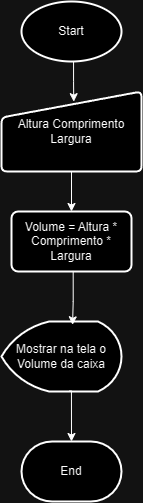

The diagram above was exported from draw.io. Its source (the exported page's mxGraphModel, read from the mxfile embedded in the PNG):
<mxGraphModel dx="1179" dy="629" grid="1" gridSize="10" guides="1" tooltips="1" connect="1" arrows="1" fold="1" page="1" pageScale="1" pageWidth="827" pageHeight="1169" math="0" shadow="0">
  <root>
    <mxCell id="0" />
    <mxCell id="1" parent="0" />
    <mxCell id="2" value="Start" style="strokeWidth=2;html=1;shape=mxgraph.flowchart.start_1;whiteSpace=wrap;" vertex="1" parent="1">
      <mxGeometry x="640" y="20" width="100" height="60" as="geometry" />
    </mxCell>
    <mxCell id="3" value="" style="edgeStyle=orthogonalEdgeStyle;rounded=0;orthogonalLoop=1;jettySize=auto;html=1;" edge="1" source="4" target="6" parent="1">
      <mxGeometry relative="1" as="geometry" />
    </mxCell>
    <mxCell id="4" value="Altura Comprimento Largura" style="html=1;strokeWidth=2;shape=manualInput;whiteSpace=wrap;rounded=1;size=26;arcSize=11;" vertex="1" parent="1">
      <mxGeometry x="620" y="110" width="140" height="80" as="geometry" />
    </mxCell>
    <mxCell id="5" style="edgeStyle=orthogonalEdgeStyle;rounded=0;orthogonalLoop=1;jettySize=auto;html=1;entryX=0.516;entryY=0.127;entryDx=0;entryDy=0;entryPerimeter=0;" edge="1" source="2" target="4" parent="1">
      <mxGeometry relative="1" as="geometry">
        <Array as="points">
          <mxPoint x="692" y="100" />
          <mxPoint x="692" y="100" />
        </Array>
      </mxGeometry>
    </mxCell>
    <mxCell id="6" value="Volume = Altura * Comprimento * Largura" style="whiteSpace=wrap;html=1;strokeWidth=2;rounded=1;arcSize=11;" vertex="1" parent="1">
      <mxGeometry x="630" y="230" width="120" height="60" as="geometry" />
    </mxCell>
    <mxCell id="7" value="Mostrar na tela o Volume da caixa" style="strokeWidth=2;html=1;shape=mxgraph.flowchart.display;whiteSpace=wrap;" vertex="1" parent="1">
      <mxGeometry x="620" y="340" width="120" height="70" as="geometry" />
    </mxCell>
    <mxCell id="8" style="edgeStyle=orthogonalEdgeStyle;rounded=0;orthogonalLoop=1;jettySize=auto;html=1;entryX=0.592;entryY=0.047;entryDx=0;entryDy=0;entryPerimeter=0;exitX=0.514;exitY=0.991;exitDx=0;exitDy=0;exitPerimeter=0;" edge="1" source="6" target="7" parent="1">
      <mxGeometry relative="1" as="geometry">
        <Array as="points">
          <mxPoint x="692" y="320" />
          <mxPoint x="691" y="320" />
        </Array>
      </mxGeometry>
    </mxCell>
    <mxCell id="9" value="End" style="strokeWidth=2;html=1;shape=mxgraph.flowchart.terminator;whiteSpace=wrap;" vertex="1" parent="1">
      <mxGeometry x="640" y="460" width="100" height="60" as="geometry" />
    </mxCell>
    <mxCell id="10" style="edgeStyle=orthogonalEdgeStyle;rounded=0;orthogonalLoop=1;jettySize=auto;html=1;entryX=0.5;entryY=0;entryDx=0;entryDy=0;entryPerimeter=0;exitX=0.565;exitY=0.993;exitDx=0;exitDy=0;exitPerimeter=0;" edge="1" source="7" target="9" parent="1">
      <mxGeometry relative="1" as="geometry">
        <Array as="points">
          <mxPoint x="690" y="410" />
        </Array>
      </mxGeometry>
    </mxCell>
  </root>
</mxGraphModel>